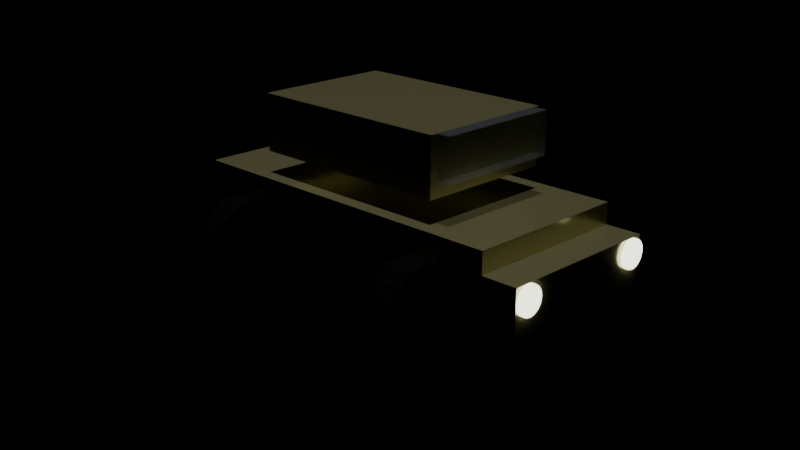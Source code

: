 # Source: 3d_car_scene.blend  (saved by Blender 4.4.30; exported with 4.5.12 LTS)
import bpy
from mathutils import Matrix  # noqa: F401  (used for matrix-valued properties, if any)

bpy.ops.wm.read_factory_settings(use_empty=True)
scene = bpy.context.scene
scene.name = 'Scene'

# ---- materials (node trees are filled in below, after node groups)
mat_carbody_002 = bpy.data.materials.new('CarBody.002')
mat_glass_001 = bpy.data.materials.new('Glass.001')
mat_glass_001.surface_render_method = 'BLENDED'
mat_glass_001.blend_method = 'BLEND'
mat_wheel_001 = bpy.data.materials.new('Wheel.001')
mat_headlightmaterial = bpy.data.materials.new('HeadlightMaterial')

# ---- material node trees
mat_carbody_002.use_nodes = True; mat_carbody_002.node_tree.nodes.clear()
_N = mat_carbody_002.node_tree.nodes; _L = mat_carbody_002.node_tree.links
n0 = _N.new('ShaderNodeBsdfPrincipled'); n0.name = 'Principled BSDF'; n0.location = (10, 300)
n0.inputs[0].default_value = (0.5979, 0.5717, 0.3003, 1.0)
n0.inputs[1].default_value = 0.8
n0.inputs[2].default_value = 0.2
n1 = _N.new('ShaderNodeOutputMaterial'); n1.name = 'Material Output'; n1.location = (300, 300)
_L.new(n0.outputs[0], n1.inputs[0])
n1.is_active_output = True
mat_glass_001.use_nodes = True; mat_glass_001.node_tree.nodes.clear()
_N = mat_glass_001.node_tree.nodes; _L = mat_glass_001.node_tree.links
n0 = _N.new('ShaderNodeBsdfPrincipled'); n0.name = 'Principled BSDF'; n0.location = (10, 300)
n0.inputs[0].default_value = (0.8, 0.9, 1.0, 0.2)
n0.inputs[1].default_value = 0.8
n0.inputs[2].default_value = 0.2
n0.inputs[4].default_value = 0.3
n1 = _N.new('ShaderNodeOutputMaterial'); n1.name = 'Material Output'; n1.location = (300, 300)
_L.new(n0.outputs[0], n1.inputs[0])
n1.is_active_output = True
mat_wheel_001.use_nodes = True; mat_wheel_001.node_tree.nodes.clear()
_N = mat_wheel_001.node_tree.nodes; _L = mat_wheel_001.node_tree.links
n0 = _N.new('ShaderNodeBsdfPrincipled'); n0.name = 'Principled BSDF'; n0.location = (10, 300)
n0.inputs[0].default_value = (0.02, 0.02, 0.02, 1.0)
n0.inputs[1].default_value = 0.8
n0.inputs[2].default_value = 0.2
n1 = _N.new('ShaderNodeOutputMaterial'); n1.name = 'Material Output'; n1.location = (300, 300)
_L.new(n0.outputs[0], n1.inputs[0])
n1.is_active_output = True
mat_headlightmaterial.use_nodes = True; mat_headlightmaterial.node_tree.nodes.clear()
_N = mat_headlightmaterial.node_tree.nodes; _L = mat_headlightmaterial.node_tree.links
n0 = _N.new('ShaderNodeBsdfPrincipled'); n0.name = 'Principled BSDF'; n0.location = (10, 300)
n0.inputs[0].default_value = (1.0, 1.0, 0.8, 1.0)
n0.inputs[1].default_value = 0.8
n0.inputs[2].default_value = 0.2
n0.inputs[27].default_value = (1.0, 1.0, 0.8, 1.0)
n0.inputs[28].default_value = 3.0
n1 = _N.new('ShaderNodeOutputMaterial'); n1.name = 'Material Output'; n1.location = (300, 300)
_L.new(n0.outputs[0], n1.inputs[0])
n1.is_active_output = True

# ---- cameras
cam_camera_001 = bpy.data.cameras.new('Camera.001')

# ---- lights
light_zon = bpy.data.lights.new('Zon', 'SUN')
light_zon.energy = 2.0

# ---- meshes
me_kubus = bpy.data.meshes.new('Kubus')
me_kubus.from_pydata([(-1.25, -0.6, -0.25), (-1.25, -0.6, 0.25), (-1.25, 0.6, -0.25), (-1.25, 0.6, 0.25), (1.25, -0.6, -0.25), (1.25, -0.6, 0.25), (1.25, 0.6, -0.25), (1.25, 0.6, 0.25), (-0.75, -0.5, 0.4), (-0.75, -0.5, 0.8), (-0.75, 0.5, 0.4), (-0.75, 0.5, 0.8), (0.75, -0.5, 0.4), (0.75, -0.5, 0.8), (0.75, 0.5, 0.4), (0.75, 0.5, 0.8), (1.1, -0.6, -0.3), (1.1, -0.6, 0.1), (1.1, 0.6, -0.3), (1.1, 0.6, 0.1), (1.5, -0.6, -0.3), (1.5, -0.6, 0.1), (1.5, 0.6, -0.3), (1.5, 0.6, 0.1)], [], [(0, 1, 3, 2), (2, 3, 7, 6), (6, 7, 5, 4), (4, 5, 1, 0), (2, 6, 4, 0), (7, 3, 1, 5), (8, 9, 11, 10), (10, 11, 15, 14), (14, 15, 13, 12), (12, 13, 9, 8), (10, 14, 12, 8), (15, 11, 9, 13), (16, 17, 19, 18), (18, 19, 23, 22), (22, 23, 21, 20), (20, 21, 17, 16), (18, 22, 20, 16), (23, 19, 17, 21)])
_uv = me_kubus.uv_layers.new(name='UVMap')
_uv.uv.foreach_set('vector', [0.375, 0.0, 0.625, 0.0, 0.625, 0.25, 0.375, 0.25, 0.375, 0.25, 0.625, 0.25, 0.625, 0.5, 0.375, 0.5, 0.375, 0.5, 0.625, 0.5, 0.625, 0.75, 0.375, 0.75, 0.375, 0.75, 0.625, 0.75, 0.625, 1.0, 0.375, 1.0, 0.125, 0.5, 0.375, 0.5, 0.375, 0.75, 0.125, 0.75, 0.625, 0.5, 0.875, 0.5, 0.875, 0.75, 0.625, 0.75, 0.375, 0.0, 0.625, 0.0, 0.625, 0.25, 0.375, 0.25, 0.375, 0.25, 0.625, 0.25, 0.625, 0.5, 0.375, 0.5, 0.375, 0.5, 0.625, 0.5, 0.625, 0.75, 0.375, 0.75, 0.375, 0.75, 0.625, 0.75, 0.625, 1.0, 0.375, 1.0, 0.125, 0.5, 0.375, 0.5, 0.375, 0.75, 0.125, 0.75, 0.625, 0.5, 0.875, 0.5, 0.875, 0.75, 0.625, 0.75, 0.375, 0.0, 0.625, 0.0, 0.625, 0.25, 0.375, 0.25, 0.375, 0.25, 0.625, 0.25, 0.625, 0.5, 0.375, 0.5, 0.375, 0.5, 0.625, 0.5, 0.625, 0.75, 0.375, 0.75, 0.375, 0.75, 0.625, 0.75, 0.625, 1.0, 0.375, 1.0, 0.125, 0.5, 0.375, 0.5, 0.375, 0.75, 0.125, 0.75, 0.625, 0.5, 0.875, 0.5, 0.875, 0.75, 0.625, 0.75])
me_kubus.materials.append(mat_carbody_002)
me_kubus.update()
me_kubus_003 = bpy.data.meshes.new('Kubus.003')
me_kubus_003.from_pydata([(-0.5, -0.5, -0.5), (-0.5, -0.5, 0.5), (-0.5, 0.5, -0.5), (-0.5, 0.5, 0.5), (0.5, -0.5, -0.5), (0.5, -0.5, 0.5), (0.5, 0.5, -0.5), (0.5, 0.5, 0.5)], [], [(0, 1, 3, 2), (2, 3, 7, 6), (6, 7, 5, 4), (4, 5, 1, 0), (2, 6, 4, 0), (7, 3, 1, 5)])
_uv = me_kubus_003.uv_layers.new(name='UVMap')
_uv.uv.foreach_set('vector', [0.375, 0.0, 0.625, 0.0, 0.625, 0.25, 0.375, 0.25, 0.375, 0.25, 0.625, 0.25, 0.625, 0.5, 0.375, 0.5, 0.375, 0.5, 0.625, 0.5, 0.625, 0.75, 0.375, 0.75, 0.375, 0.75, 0.625, 0.75, 0.625, 1.0, 0.375, 1.0, 0.125, 0.5, 0.375, 0.5, 0.375, 0.75, 0.125, 0.75, 0.625, 0.5, 0.875, 0.5, 0.875, 0.75, 0.625, 0.75])
me_kubus_003.materials.append(mat_glass_001)
me_kubus_003.update()
me_cylinder = bpy.data.meshes.new('Cylinder')
me_cylinder.from_pydata([(0.0, 0.3, -0.1), (0.0, 0.3, 0.1), (0.1148, 0.2772, -0.1), (0.1148, 0.2772, 0.1), (0.2121, 0.2121, -0.1), (0.2121, 0.2121, 0.1), (0.2772, 0.1148, -0.1), (0.2772, 0.1148, 0.1), (0.3, 0.0, -0.1), (0.3, 0.0, 0.1), (0.2772, -0.1148, -0.1), (0.2772, -0.1148, 0.1), (0.2121, -0.2121, -0.1), (0.2121, -0.2121, 0.1), (0.1148, -0.2772, -0.1), (0.1148, -0.2772, 0.1), (0.0, -0.3, -0.1), (0.0, -0.3, 0.1), (-0.1148, -0.2772, -0.1), (-0.1148, -0.2772, 0.1), (-0.2121, -0.2121, -0.1), (-0.2121, -0.2121, 0.1), (-0.2772, -0.1148, -0.1), (-0.2772, -0.1148, 0.1), (-0.3, 0.0, -0.1), (-0.3, 0.0, 0.1), (-0.2772, 0.1148, -0.1), (-0.2772, 0.1148, 0.1), (-0.2121, 0.2121, -0.1), (-0.2121, 0.2121, 0.1), (-0.1148, 0.2772, -0.1), (-0.1148, 0.2772, 0.1)], [], [(0, 1, 3, 2), (2, 3, 5, 4), (4, 5, 7, 6), (6, 7, 9, 8), (8, 9, 11, 10), (10, 11, 13, 12), (12, 13, 15, 14), (14, 15, 17, 16), (16, 17, 19, 18), (18, 19, 21, 20), (20, 21, 23, 22), (22, 23, 25, 24), (24, 25, 27, 26), (26, 27, 29, 28), (3, 1, 31, 29, 27, 25, 23, 21, 19, 17, 15, 13, 11, 9, 7, 5), (28, 29, 31, 30), (30, 31, 1, 0), (0, 2, 4, 6, 8, 10, 12, 14, 16, 18, 20, 22, 24, 26, 28, 30)])
_uv = me_cylinder.uv_layers.new(name='UVMap')
_uv.uv.foreach_set('vector', [1.0, 0.5, 1.0, 1.0, 0.9375, 1.0, 0.9375, 0.5, 0.9375, 0.5, 0.9375, 1.0, 0.875, 1.0, 0.875, 0.5, 0.875, 0.5, 0.875, 1.0, 0.8125, 1.0, 0.8125, 0.5, 0.8125, 0.5, 0.8125, 1.0, 0.75, 1.0, 0.75, 0.5, 0.75, 0.5, 0.75, 1.0, 0.6875, 1.0, 0.6875, 0.5, 0.6875, 0.5, 0.6875, 1.0, 0.625, 1.0, 0.625, 0.5, 0.625, 0.5, 0.625, 1.0, 0.5625, 1.0, 0.5625, 0.5, 0.5625, 0.5, 0.5625, 1.0, 0.5, 1.0, 0.5, 0.5, 0.5, 0.5, 0.5, 1.0, 0.4375, 1.0, 0.4375, 0.5, 0.4375, 0.5, 0.4375, 1.0, 0.375, 1.0, 0.375, 0.5, 0.375, 0.5, 0.375, 1.0, 0.3125, 1.0, 0.3125, 0.5, 0.3125, 0.5, 0.3125, 1.0, 0.25, 1.0, 0.25, 0.5, 0.25, 0.5, 0.25, 1.0, 0.1875, 1.0, 0.1875, 0.5, 0.1875, 0.5, 0.1875, 1.0, 0.125, 1.0, 0.125, 0.5, 0.3418, 0.4717, 0.25, 0.49, 0.1582, 0.4717, 0.08029, 0.4197, 0.02827, 0.3418, 0.01, 0.25, 0.02827, 0.1582, 0.08029, 0.08029, 0.1582, 0.02827, 0.25, 0.01, 0.3418, 0.02827, 0.4197, 0.08029, 0.4717, 0.1582, 0.49, 0.25, 0.4717, 0.3418, 0.4197, 0.4197, 0.125, 0.5, 0.125, 1.0, 0.0625, 1.0, 0.0625, 0.5, 0.0625, 0.5, 0.0625, 1.0, 0.0, 1.0, 0.0, 0.5, 0.75, 0.49, 0.8418, 0.4717, 0.9197, 0.4197, 0.9717, 0.3418, 0.99, 0.25, 0.9717, 0.1582, 0.9197, 0.08029, 0.8418, 0.02827, 0.75, 0.01, 0.6582, 0.02827, 0.5803, 0.08029, 0.5283, 0.1582, 0.51, 0.25, 0.5283, 0.3418, 0.5803, 0.4197, 0.6582, 0.4717])
me_cylinder.materials.append(mat_wheel_001)
me_cylinder.update()
me_cylinder_001 = bpy.data.meshes.new('Cylinder.001')
me_cylinder_001.from_pydata([(0.0, 0.3, -0.1), (0.0, 0.3, 0.1), (0.1148, 0.2772, -0.1), (0.1148, 0.2772, 0.1), (0.2121, 0.2121, -0.1), (0.2121, 0.2121, 0.1), (0.2772, 0.1148, -0.1), (0.2772, 0.1148, 0.1), (0.3, 0.0, -0.1), (0.3, 0.0, 0.1), (0.2772, -0.1148, -0.1), (0.2772, -0.1148, 0.1), (0.2121, -0.2121, -0.1), (0.2121, -0.2121, 0.1), (0.1148, -0.2772, -0.1), (0.1148, -0.2772, 0.1), (0.0, -0.3, -0.1), (0.0, -0.3, 0.1), (-0.1148, -0.2772, -0.1), (-0.1148, -0.2772, 0.1), (-0.2121, -0.2121, -0.1), (-0.2121, -0.2121, 0.1), (-0.2772, -0.1148, -0.1), (-0.2772, -0.1148, 0.1), (-0.3, 0.0, -0.1), (-0.3, 0.0, 0.1), (-0.2772, 0.1148, -0.1), (-0.2772, 0.1148, 0.1), (-0.2121, 0.2121, -0.1), (-0.2121, 0.2121, 0.1), (-0.1148, 0.2772, -0.1), (-0.1148, 0.2772, 0.1)], [], [(0, 1, 3, 2), (2, 3, 5, 4), (4, 5, 7, 6), (6, 7, 9, 8), (8, 9, 11, 10), (10, 11, 13, 12), (12, 13, 15, 14), (14, 15, 17, 16), (16, 17, 19, 18), (18, 19, 21, 20), (20, 21, 23, 22), (22, 23, 25, 24), (24, 25, 27, 26), (26, 27, 29, 28), (3, 1, 31, 29, 27, 25, 23, 21, 19, 17, 15, 13, 11, 9, 7, 5), (28, 29, 31, 30), (30, 31, 1, 0), (0, 2, 4, 6, 8, 10, 12, 14, 16, 18, 20, 22, 24, 26, 28, 30)])
_uv = me_cylinder_001.uv_layers.new(name='UVMap')
_uv.uv.foreach_set('vector', [1.0, 0.5, 1.0, 1.0, 0.9375, 1.0, 0.9375, 0.5, 0.9375, 0.5, 0.9375, 1.0, 0.875, 1.0, 0.875, 0.5, 0.875, 0.5, 0.875, 1.0, 0.8125, 1.0, 0.8125, 0.5, 0.8125, 0.5, 0.8125, 1.0, 0.75, 1.0, 0.75, 0.5, 0.75, 0.5, 0.75, 1.0, 0.6875, 1.0, 0.6875, 0.5, 0.6875, 0.5, 0.6875, 1.0, 0.625, 1.0, 0.625, 0.5, 0.625, 0.5, 0.625, 1.0, 0.5625, 1.0, 0.5625, 0.5, 0.5625, 0.5, 0.5625, 1.0, 0.5, 1.0, 0.5, 0.5, 0.5, 0.5, 0.5, 1.0, 0.4375, 1.0, 0.4375, 0.5, 0.4375, 0.5, 0.4375, 1.0, 0.375, 1.0, 0.375, 0.5, 0.375, 0.5, 0.375, 1.0, 0.3125, 1.0, 0.3125, 0.5, 0.3125, 0.5, 0.3125, 1.0, 0.25, 1.0, 0.25, 0.5, 0.25, 0.5, 0.25, 1.0, 0.1875, 1.0, 0.1875, 0.5, 0.1875, 0.5, 0.1875, 1.0, 0.125, 1.0, 0.125, 0.5, 0.3418, 0.4717, 0.25, 0.49, 0.1582, 0.4717, 0.08029, 0.4197, 0.02827, 0.3418, 0.01, 0.25, 0.02827, 0.1582, 0.08029, 0.08029, 0.1582, 0.02827, 0.25, 0.01, 0.3418, 0.02827, 0.4197, 0.08029, 0.4717, 0.1582, 0.49, 0.25, 0.4717, 0.3418, 0.4197, 0.4197, 0.125, 0.5, 0.125, 1.0, 0.0625, 1.0, 0.0625, 0.5, 0.0625, 0.5, 0.0625, 1.0, 0.0, 1.0, 0.0, 0.5, 0.75, 0.49, 0.8418, 0.4717, 0.9197, 0.4197, 0.9717, 0.3418, 0.99, 0.25, 0.9717, 0.1582, 0.9197, 0.08029, 0.8418, 0.02827, 0.75, 0.01, 0.6582, 0.02827, 0.5803, 0.08029, 0.5283, 0.1582, 0.51, 0.25, 0.5283, 0.3418, 0.5803, 0.4197, 0.6582, 0.4717])
me_cylinder_001.materials.append(mat_wheel_001)
me_cylinder_001.update()
me_cylinder_002 = bpy.data.meshes.new('Cylinder.002')
me_cylinder_002.from_pydata([(0.0, 0.3, -0.1), (0.0, 0.3, 0.1), (0.1148, 0.2772, -0.1), (0.1148, 0.2772, 0.1), (0.2121, 0.2121, -0.1), (0.2121, 0.2121, 0.1), (0.2772, 0.1148, -0.1), (0.2772, 0.1148, 0.1), (0.3, 0.0, -0.1), (0.3, 0.0, 0.1), (0.2772, -0.1148, -0.1), (0.2772, -0.1148, 0.1), (0.2121, -0.2121, -0.1), (0.2121, -0.2121, 0.1), (0.1148, -0.2772, -0.1), (0.1148, -0.2772, 0.1), (0.0, -0.3, -0.1), (0.0, -0.3, 0.1), (-0.1148, -0.2772, -0.1), (-0.1148, -0.2772, 0.1), (-0.2121, -0.2121, -0.1), (-0.2121, -0.2121, 0.1), (-0.2772, -0.1148, -0.1), (-0.2772, -0.1148, 0.1), (-0.3, 0.0, -0.1), (-0.3, 0.0, 0.1), (-0.2772, 0.1148, -0.1), (-0.2772, 0.1148, 0.1), (-0.2121, 0.2121, -0.1), (-0.2121, 0.2121, 0.1), (-0.1148, 0.2772, -0.1), (-0.1148, 0.2772, 0.1)], [], [(0, 1, 3, 2), (2, 3, 5, 4), (4, 5, 7, 6), (6, 7, 9, 8), (8, 9, 11, 10), (10, 11, 13, 12), (12, 13, 15, 14), (14, 15, 17, 16), (16, 17, 19, 18), (18, 19, 21, 20), (20, 21, 23, 22), (22, 23, 25, 24), (24, 25, 27, 26), (26, 27, 29, 28), (3, 1, 31, 29, 27, 25, 23, 21, 19, 17, 15, 13, 11, 9, 7, 5), (28, 29, 31, 30), (30, 31, 1, 0), (0, 2, 4, 6, 8, 10, 12, 14, 16, 18, 20, 22, 24, 26, 28, 30)])
_uv = me_cylinder_002.uv_layers.new(name='UVMap')
_uv.uv.foreach_set('vector', [1.0, 0.5, 1.0, 1.0, 0.9375, 1.0, 0.9375, 0.5, 0.9375, 0.5, 0.9375, 1.0, 0.875, 1.0, 0.875, 0.5, 0.875, 0.5, 0.875, 1.0, 0.8125, 1.0, 0.8125, 0.5, 0.8125, 0.5, 0.8125, 1.0, 0.75, 1.0, 0.75, 0.5, 0.75, 0.5, 0.75, 1.0, 0.6875, 1.0, 0.6875, 0.5, 0.6875, 0.5, 0.6875, 1.0, 0.625, 1.0, 0.625, 0.5, 0.625, 0.5, 0.625, 1.0, 0.5625, 1.0, 0.5625, 0.5, 0.5625, 0.5, 0.5625, 1.0, 0.5, 1.0, 0.5, 0.5, 0.5, 0.5, 0.5, 1.0, 0.4375, 1.0, 0.4375, 0.5, 0.4375, 0.5, 0.4375, 1.0, 0.375, 1.0, 0.375, 0.5, 0.375, 0.5, 0.375, 1.0, 0.3125, 1.0, 0.3125, 0.5, 0.3125, 0.5, 0.3125, 1.0, 0.25, 1.0, 0.25, 0.5, 0.25, 0.5, 0.25, 1.0, 0.1875, 1.0, 0.1875, 0.5, 0.1875, 0.5, 0.1875, 1.0, 0.125, 1.0, 0.125, 0.5, 0.3418, 0.4717, 0.25, 0.49, 0.1582, 0.4717, 0.08029, 0.4197, 0.02827, 0.3418, 0.01, 0.25, 0.02827, 0.1582, 0.08029, 0.08029, 0.1582, 0.02827, 0.25, 0.01, 0.3418, 0.02827, 0.4197, 0.08029, 0.4717, 0.1582, 0.49, 0.25, 0.4717, 0.3418, 0.4197, 0.4197, 0.125, 0.5, 0.125, 1.0, 0.0625, 1.0, 0.0625, 0.5, 0.0625, 0.5, 0.0625, 1.0, 0.0, 1.0, 0.0, 0.5, 0.75, 0.49, 0.8418, 0.4717, 0.9197, 0.4197, 0.9717, 0.3418, 0.99, 0.25, 0.9717, 0.1582, 0.9197, 0.08029, 0.8418, 0.02827, 0.75, 0.01, 0.6582, 0.02827, 0.5803, 0.08029, 0.5283, 0.1582, 0.51, 0.25, 0.5283, 0.3418, 0.5803, 0.4197, 0.6582, 0.4717])
me_cylinder_002.materials.append(mat_wheel_001)
me_cylinder_002.update()
me_cylinder_003 = bpy.data.meshes.new('Cylinder.003')
me_cylinder_003.from_pydata([(0.0, 0.3, -0.1), (0.0, 0.3, 0.1), (0.1148, 0.2772, -0.1), (0.1148, 0.2772, 0.1), (0.2121, 0.2121, -0.1), (0.2121, 0.2121, 0.1), (0.2772, 0.1148, -0.1), (0.2772, 0.1148, 0.1), (0.3, 0.0, -0.1), (0.3, 0.0, 0.1), (0.2772, -0.1148, -0.1), (0.2772, -0.1148, 0.1), (0.2121, -0.2121, -0.1), (0.2121, -0.2121, 0.1), (0.1148, -0.2772, -0.1), (0.1148, -0.2772, 0.1), (0.0, -0.3, -0.1), (0.0, -0.3, 0.1), (-0.1148, -0.2772, -0.1), (-0.1148, -0.2772, 0.1), (-0.2121, -0.2121, -0.1), (-0.2121, -0.2121, 0.1), (-0.2772, -0.1148, -0.1), (-0.2772, -0.1148, 0.1), (-0.3, 0.0, -0.1), (-0.3, 0.0, 0.1), (-0.2772, 0.1148, -0.1), (-0.2772, 0.1148, 0.1), (-0.2121, 0.2121, -0.1), (-0.2121, 0.2121, 0.1), (-0.1148, 0.2772, -0.1), (-0.1148, 0.2772, 0.1)], [], [(0, 1, 3, 2), (2, 3, 5, 4), (4, 5, 7, 6), (6, 7, 9, 8), (8, 9, 11, 10), (10, 11, 13, 12), (12, 13, 15, 14), (14, 15, 17, 16), (16, 17, 19, 18), (18, 19, 21, 20), (20, 21, 23, 22), (22, 23, 25, 24), (24, 25, 27, 26), (26, 27, 29, 28), (3, 1, 31, 29, 27, 25, 23, 21, 19, 17, 15, 13, 11, 9, 7, 5), (28, 29, 31, 30), (30, 31, 1, 0), (0, 2, 4, 6, 8, 10, 12, 14, 16, 18, 20, 22, 24, 26, 28, 30)])
_uv = me_cylinder_003.uv_layers.new(name='UVMap')
_uv.uv.foreach_set('vector', [1.0, 0.5, 1.0, 1.0, 0.9375, 1.0, 0.9375, 0.5, 0.9375, 0.5, 0.9375, 1.0, 0.875, 1.0, 0.875, 0.5, 0.875, 0.5, 0.875, 1.0, 0.8125, 1.0, 0.8125, 0.5, 0.8125, 0.5, 0.8125, 1.0, 0.75, 1.0, 0.75, 0.5, 0.75, 0.5, 0.75, 1.0, 0.6875, 1.0, 0.6875, 0.5, 0.6875, 0.5, 0.6875, 1.0, 0.625, 1.0, 0.625, 0.5, 0.625, 0.5, 0.625, 1.0, 0.5625, 1.0, 0.5625, 0.5, 0.5625, 0.5, 0.5625, 1.0, 0.5, 1.0, 0.5, 0.5, 0.5, 0.5, 0.5, 1.0, 0.4375, 1.0, 0.4375, 0.5, 0.4375, 0.5, 0.4375, 1.0, 0.375, 1.0, 0.375, 0.5, 0.375, 0.5, 0.375, 1.0, 0.3125, 1.0, 0.3125, 0.5, 0.3125, 0.5, 0.3125, 1.0, 0.25, 1.0, 0.25, 0.5, 0.25, 0.5, 0.25, 1.0, 0.1875, 1.0, 0.1875, 0.5, 0.1875, 0.5, 0.1875, 1.0, 0.125, 1.0, 0.125, 0.5, 0.3418, 0.4717, 0.25, 0.49, 0.1582, 0.4717, 0.08029, 0.4197, 0.02827, 0.3418, 0.01, 0.25, 0.02827, 0.1582, 0.08029, 0.08029, 0.1582, 0.02827, 0.25, 0.01, 0.3418, 0.02827, 0.4197, 0.08029, 0.4717, 0.1582, 0.49, 0.25, 0.4717, 0.3418, 0.4197, 0.4197, 0.125, 0.5, 0.125, 1.0, 0.0625, 1.0, 0.0625, 0.5, 0.0625, 0.5, 0.0625, 1.0, 0.0, 1.0, 0.0, 0.5, 0.75, 0.49, 0.8418, 0.4717, 0.9197, 0.4197, 0.9717, 0.3418, 0.99, 0.25, 0.9717, 0.1582, 0.9197, 0.08029, 0.8418, 0.02827, 0.75, 0.01, 0.6582, 0.02827, 0.5803, 0.08029, 0.5283, 0.1582, 0.51, 0.25, 0.5283, 0.3418, 0.5803, 0.4197, 0.6582, 0.4717])
me_cylinder_003.materials.append(mat_wheel_001)
me_cylinder_003.update()
me_cylinder_004 = bpy.data.meshes.new('Cylinder.004')
me_cylinder_004.from_pydata([(0.0, 0.1, -0.025), (0.0, 0.1, 0.025), (0.03827, 0.09239, -0.025), (0.03827, 0.09239, 0.025), (0.07071, 0.07071, -0.025), (0.07071, 0.07071, 0.025), (0.09239, 0.03827, -0.025), (0.09239, 0.03827, 0.025), (0.1, 0.0, -0.025), (0.1, 0.0, 0.025), (0.09239, -0.03827, -0.025), (0.09239, -0.03827, 0.025), (0.07071, -0.07071, -0.025), (0.07071, -0.07071, 0.025), (0.03827, -0.09239, -0.025), (0.03827, -0.09239, 0.025), (0.0, -0.1, -0.025), (0.0, -0.1, 0.025), (-0.03827, -0.09239, -0.025), (-0.03827, -0.09239, 0.025), (-0.07071, -0.07071, -0.025), (-0.07071, -0.07071, 0.025), (-0.09239, -0.03827, -0.025), (-0.09239, -0.03827, 0.025), (-0.1, 0.0, -0.025), (-0.1, 0.0, 0.025), (-0.09239, 0.03827, -0.025), (-0.09239, 0.03827, 0.025), (-0.07071, 0.07071, -0.025), (-0.07071, 0.07071, 0.025), (-0.03827, 0.09239, -0.025), (-0.03827, 0.09239, 0.025)], [], [(0, 1, 3, 2), (2, 3, 5, 4), (4, 5, 7, 6), (6, 7, 9, 8), (8, 9, 11, 10), (10, 11, 13, 12), (12, 13, 15, 14), (14, 15, 17, 16), (16, 17, 19, 18), (18, 19, 21, 20), (20, 21, 23, 22), (22, 23, 25, 24), (24, 25, 27, 26), (26, 27, 29, 28), (3, 1, 31, 29, 27, 25, 23, 21, 19, 17, 15, 13, 11, 9, 7, 5), (28, 29, 31, 30), (30, 31, 1, 0), (0, 2, 4, 6, 8, 10, 12, 14, 16, 18, 20, 22, 24, 26, 28, 30)])
_uv = me_cylinder_004.uv_layers.new(name='UVMap')
_uv.uv.foreach_set('vector', [1.0, 0.5, 1.0, 1.0, 0.9375, 1.0, 0.9375, 0.5, 0.9375, 0.5, 0.9375, 1.0, 0.875, 1.0, 0.875, 0.5, 0.875, 0.5, 0.875, 1.0, 0.8125, 1.0, 0.8125, 0.5, 0.8125, 0.5, 0.8125, 1.0, 0.75, 1.0, 0.75, 0.5, 0.75, 0.5, 0.75, 1.0, 0.6875, 1.0, 0.6875, 0.5, 0.6875, 0.5, 0.6875, 1.0, 0.625, 1.0, 0.625, 0.5, 0.625, 0.5, 0.625, 1.0, 0.5625, 1.0, 0.5625, 0.5, 0.5625, 0.5, 0.5625, 1.0, 0.5, 1.0, 0.5, 0.5, 0.5, 0.5, 0.5, 1.0, 0.4375, 1.0, 0.4375, 0.5, 0.4375, 0.5, 0.4375, 1.0, 0.375, 1.0, 0.375, 0.5, 0.375, 0.5, 0.375, 1.0, 0.3125, 1.0, 0.3125, 0.5, 0.3125, 0.5, 0.3125, 1.0, 0.25, 1.0, 0.25, 0.5, 0.25, 0.5, 0.25, 1.0, 0.1875, 1.0, 0.1875, 0.5, 0.1875, 0.5, 0.1875, 1.0, 0.125, 1.0, 0.125, 0.5, 0.3418, 0.4717, 0.25, 0.49, 0.1582, 0.4717, 0.08029, 0.4197, 0.02827, 0.3418, 0.01, 0.25, 0.02827, 0.1582, 0.08029, 0.08029, 0.1582, 0.02827, 0.25, 0.01, 0.3418, 0.02827, 0.4197, 0.08029, 0.4717, 0.1582, 0.49, 0.25, 0.4717, 0.3418, 0.4197, 0.4197, 0.125, 0.5, 0.125, 1.0, 0.0625, 1.0, 0.0625, 0.5, 0.0625, 0.5, 0.0625, 1.0, 0.0, 1.0, 0.0, 0.5, 0.75, 0.49, 0.8418, 0.4717, 0.9197, 0.4197, 0.9717, 0.3418, 0.99, 0.25, 0.9717, 0.1582, 0.9197, 0.08029, 0.8418, 0.02827, 0.75, 0.01, 0.6582, 0.02827, 0.5803, 0.08029, 0.5283, 0.1582, 0.51, 0.25, 0.5283, 0.3418, 0.5803, 0.4197, 0.6582, 0.4717])
me_cylinder_004.materials.append(mat_headlightmaterial)
me_cylinder_004.update()
me_cylinder_005 = bpy.data.meshes.new('Cylinder.005')
me_cylinder_005.from_pydata([(0.0, 0.1, -0.025), (0.0, 0.1, 0.025), (0.03827, 0.09239, -0.025), (0.03827, 0.09239, 0.025), (0.07071, 0.07071, -0.025), (0.07071, 0.07071, 0.025), (0.09239, 0.03827, -0.025), (0.09239, 0.03827, 0.025), (0.1, 0.0, -0.025), (0.1, 0.0, 0.025), (0.09239, -0.03827, -0.025), (0.09239, -0.03827, 0.025), (0.07071, -0.07071, -0.025), (0.07071, -0.07071, 0.025), (0.03827, -0.09239, -0.025), (0.03827, -0.09239, 0.025), (0.0, -0.1, -0.025), (0.0, -0.1, 0.025), (-0.03827, -0.09239, -0.025), (-0.03827, -0.09239, 0.025), (-0.07071, -0.07071, -0.025), (-0.07071, -0.07071, 0.025), (-0.09239, -0.03827, -0.025), (-0.09239, -0.03827, 0.025), (-0.1, 0.0, -0.025), (-0.1, 0.0, 0.025), (-0.09239, 0.03827, -0.025), (-0.09239, 0.03827, 0.025), (-0.07071, 0.07071, -0.025), (-0.07071, 0.07071, 0.025), (-0.03827, 0.09239, -0.025), (-0.03827, 0.09239, 0.025)], [], [(0, 1, 3, 2), (2, 3, 5, 4), (4, 5, 7, 6), (6, 7, 9, 8), (8, 9, 11, 10), (10, 11, 13, 12), (12, 13, 15, 14), (14, 15, 17, 16), (16, 17, 19, 18), (18, 19, 21, 20), (20, 21, 23, 22), (22, 23, 25, 24), (24, 25, 27, 26), (26, 27, 29, 28), (3, 1, 31, 29, 27, 25, 23, 21, 19, 17, 15, 13, 11, 9, 7, 5), (28, 29, 31, 30), (30, 31, 1, 0), (0, 2, 4, 6, 8, 10, 12, 14, 16, 18, 20, 22, 24, 26, 28, 30)])
_uv = me_cylinder_005.uv_layers.new(name='UVMap')
_uv.uv.foreach_set('vector', [1.0, 0.5, 1.0, 1.0, 0.9375, 1.0, 0.9375, 0.5, 0.9375, 0.5, 0.9375, 1.0, 0.875, 1.0, 0.875, 0.5, 0.875, 0.5, 0.875, 1.0, 0.8125, 1.0, 0.8125, 0.5, 0.8125, 0.5, 0.8125, 1.0, 0.75, 1.0, 0.75, 0.5, 0.75, 0.5, 0.75, 1.0, 0.6875, 1.0, 0.6875, 0.5, 0.6875, 0.5, 0.6875, 1.0, 0.625, 1.0, 0.625, 0.5, 0.625, 0.5, 0.625, 1.0, 0.5625, 1.0, 0.5625, 0.5, 0.5625, 0.5, 0.5625, 1.0, 0.5, 1.0, 0.5, 0.5, 0.5, 0.5, 0.5, 1.0, 0.4375, 1.0, 0.4375, 0.5, 0.4375, 0.5, 0.4375, 1.0, 0.375, 1.0, 0.375, 0.5, 0.375, 0.5, 0.375, 1.0, 0.3125, 1.0, 0.3125, 0.5, 0.3125, 0.5, 0.3125, 1.0, 0.25, 1.0, 0.25, 0.5, 0.25, 0.5, 0.25, 1.0, 0.1875, 1.0, 0.1875, 0.5, 0.1875, 0.5, 0.1875, 1.0, 0.125, 1.0, 0.125, 0.5, 0.3418, 0.4717, 0.25, 0.49, 0.1582, 0.4717, 0.08029, 0.4197, 0.02827, 0.3418, 0.01, 0.25, 0.02827, 0.1582, 0.08029, 0.08029, 0.1582, 0.02827, 0.25, 0.01, 0.3418, 0.02827, 0.4197, 0.08029, 0.4717, 0.1582, 0.49, 0.25, 0.4717, 0.3418, 0.4197, 0.4197, 0.125, 0.5, 0.125, 1.0, 0.0625, 1.0, 0.0625, 0.5, 0.0625, 0.5, 0.0625, 1.0, 0.0, 1.0, 0.0, 0.5, 0.75, 0.49, 0.8418, 0.4717, 0.9197, 0.4197, 0.9717, 0.3418, 0.99, 0.25, 0.9717, 0.1582, 0.9197, 0.08029, 0.8418, 0.02827, 0.75, 0.01, 0.6582, 0.02827, 0.5803, 0.08029, 0.5283, 0.1582, 0.51, 0.25, 0.5283, 0.3418, 0.5803, 0.4197, 0.6582, 0.4717])
me_cylinder_005.materials.append(mat_headlightmaterial)
me_cylinder_005.update()

# ---- objects
ob_carbody = bpy.data.objects.new('CarBody', me_kubus)
ob_frontwindow = bpy.data.objects.new('FrontWindow', me_kubus_003)
ob_wheel_1 = bpy.data.objects.new('Wheel_1', me_cylinder)
ob_wheel_2 = bpy.data.objects.new('Wheel_2', me_cylinder_001)
ob_wheel_3 = bpy.data.objects.new('Wheel_3', me_cylinder_002)
ob_wheel_4 = bpy.data.objects.new('Wheel_4', me_cylinder_003)
ob_headlight_r = bpy.data.objects.new('Headlight_R', me_cylinder_004)
ob_headlight_l = bpy.data.objects.new('Headlight_L', me_cylinder_005)
ob_sun = bpy.data.objects.new('Sun', light_zon)
ob_camera = bpy.data.objects.new('Camera', cam_camera_001)

# ---- transforms, parenting, visibility, modifiers, constraints
ob_carbody.location = (0.0, 0.0, 0.5)
ob_frontwindow.location = (0.8, 0.0, 1.15)
ob_frontwindow.scale = (0.1, 0.9, 0.3)
ob_wheel_1.location = (0.8, 0.7, 0.3)
ob_wheel_1.rotation_euler = (0.0, 1.571, 0.0)
ob_wheel_2.location = (0.8, -0.7, 0.3)
ob_wheel_2.rotation_euler = (0.0, 1.571, 0.0)
ob_wheel_3.location = (-0.8, 0.7, 0.3)
ob_wheel_3.rotation_euler = (0.0, 1.571, 0.0)
ob_wheel_4.location = (-0.8, -0.7, 0.3)
ob_wheel_4.rotation_euler = (0.0, 1.571, 0.0)
ob_headlight_r.location = (1.5, 0.5, 0.5)
ob_headlight_r.rotation_euler = (0.0, 1.571, 0.0)
ob_headlight_l.location = (1.5, -0.5, 0.5)
ob_headlight_l.rotation_euler = (0.0, 1.571, 0.0)
ob_sun.location = (5.0, 5.0, 10.0)
ob_camera.location = (5.0, -5.0, 3.0)
ob_camera.rotation_euler = (1.222, 0.0, 0.7854)

# ---- collection membership
scene.collection.objects.link(ob_carbody)
scene.collection.objects.link(ob_frontwindow)
scene.collection.objects.link(ob_wheel_1)
scene.collection.objects.link(ob_wheel_2)
scene.collection.objects.link(ob_wheel_3)
scene.collection.objects.link(ob_wheel_4)
scene.collection.objects.link(ob_headlight_r)
scene.collection.objects.link(ob_headlight_l)
scene.collection.objects.link(ob_sun)
scene.collection.objects.link(ob_camera)

# ---- scene / render settings (as saved in the file)
scene.camera = ob_camera
scene.frame_start = 1; scene.frame_end = 250; scene.frame_set(1)
scene.render.engine = 'CYCLES'
scene.cycles.samples = 128
bpy.context.view_layer.update()
